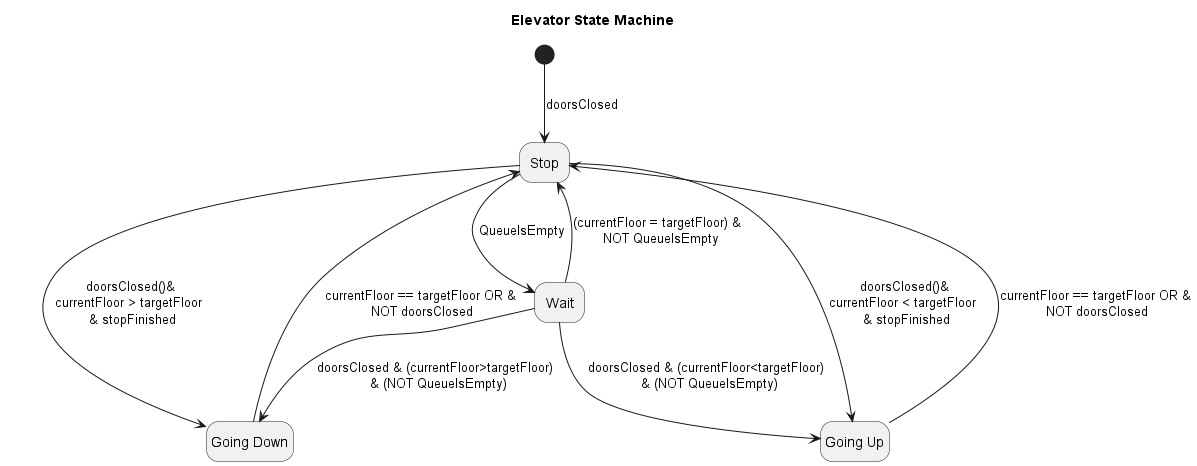

The diagram above was rendered by PlantUML. Its source (embedded in the PNG):
@startuml 
title Elevator State Machine
hide empty description





state "Stop" as Stop
state "Going Up" as GU
state "Going Down" as GD
state "Wait" as W

[*]-->Stop: doorsClosed
Stop -left-> GU : doorsClosed()&\ncurrentFloor < targetFloor \n & stopFinished
GU -right-> Stop : currentFloor == targetFloor OR &\n NOT doorsClosed

Stop -right-> GD : doorsClosed()&\ncurrentFloor > targetFloor \n & stopFinished
GD -left-> Stop : currentFloor == targetFloor OR &\n NOT doorsClosed

Stop -down-> W : QueueIsEmpty
W -up-> Stop : (currentFloor = targetFloor) & \n NOT QueueIsEmpty

W--> GU : doorsClosed & (currentFloor<targetFloor) \n & (NOT QueueIsEmpty)
W--> GD : doorsClosed & (currentFloor>targetFloor) \n & (NOT QueueIsEmpty)




@enduml